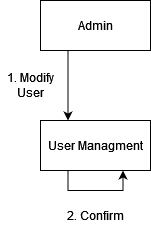

The diagram above was exported from draw.io. Its source (the exported page's mxGraphModel, read from the mxfile embedded in the PNG):
<mxGraphModel dx="1050" dy="503" grid="1" gridSize="10" guides="1" tooltips="1" connect="1" arrows="1" fold="1" page="1" pageScale="1" pageWidth="850" pageHeight="1100" math="0" shadow="0">
  <root>
    <mxCell id="0" />
    <mxCell id="1" parent="0" />
    <mxCell id="9HPeVC7UtUmQa5Q9Qenu-3" style="edgeStyle=orthogonalEdgeStyle;rounded=0;orthogonalLoop=1;jettySize=auto;html=1;exitX=0.25;exitY=1;exitDx=0;exitDy=0;entryX=0.25;entryY=0;entryDx=0;entryDy=0;" edge="1" parent="1" source="9HPeVC7UtUmQa5Q9Qenu-1" target="9HPeVC7UtUmQa5Q9Qenu-2">
      <mxGeometry relative="1" as="geometry" />
    </mxCell>
    <mxCell id="9HPeVC7UtUmQa5Q9Qenu-1" value="Admin" style="html=1;whiteSpace=wrap;" vertex="1" parent="1">
      <mxGeometry x="370" y="300" width="110" height="50" as="geometry" />
    </mxCell>
    <mxCell id="9HPeVC7UtUmQa5Q9Qenu-2" value="User Managment" style="html=1;whiteSpace=wrap;" vertex="1" parent="1">
      <mxGeometry x="370" y="420" width="110" height="50" as="geometry" />
    </mxCell>
    <mxCell id="9HPeVC7UtUmQa5Q9Qenu-5" style="edgeStyle=orthogonalEdgeStyle;rounded=0;orthogonalLoop=1;jettySize=auto;html=1;exitX=0.25;exitY=1;exitDx=0;exitDy=0;entryX=0.75;entryY=1;entryDx=0;entryDy=0;" edge="1" parent="1" source="9HPeVC7UtUmQa5Q9Qenu-2" target="9HPeVC7UtUmQa5Q9Qenu-2">
      <mxGeometry relative="1" as="geometry" />
    </mxCell>
    <mxCell id="9HPeVC7UtUmQa5Q9Qenu-7" value="1. Modify User" style="text;html=1;align=center;verticalAlign=middle;whiteSpace=wrap;rounded=0;" vertex="1" parent="1">
      <mxGeometry x="330" y="370" width="60" height="30" as="geometry" />
    </mxCell>
    <mxCell id="9HPeVC7UtUmQa5Q9Qenu-8" value="2. Confirm" style="text;html=1;align=center;verticalAlign=middle;whiteSpace=wrap;rounded=0;" vertex="1" parent="1">
      <mxGeometry x="395" y="500" width="60" height="30" as="geometry" />
    </mxCell>
  </root>
</mxGraphModel>